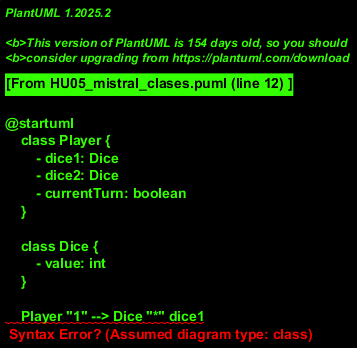

The diagram above was rendered by PlantUML. Its source (embedded in the PNG):
@startuml
    class Player {
        - dice1: Dice
        - dice2: Dice
        - currentTurn: boolean
    }

    class Dice {
        - value: int
    }

    Player "1" --> Dice "*" dice1
    Player "1" --> Dice "*" dice2
    @enduml